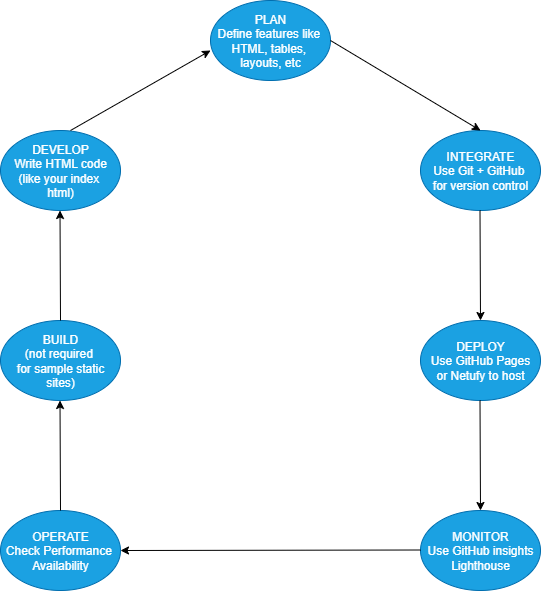

The diagram above was exported from draw.io. Its source (the exported page's mxGraphModel, read from the mxfile embedded in the PNG):
<mxGraphModel dx="1034" dy="666" grid="1" gridSize="10" guides="1" tooltips="1" connect="1" arrows="1" fold="1" page="1" pageScale="1" pageWidth="850" pageHeight="1100" math="0" shadow="0">
  <root>
    <mxCell id="0" />
    <mxCell id="1" parent="0" />
    <mxCell id="Oy-2HTCAtBcFHLp5_yBw-1" value="PLAN&lt;div&gt;Define features like&amp;nbsp;&lt;/div&gt;&lt;div&gt;HTML, tables,&amp;nbsp;&lt;/div&gt;&lt;div&gt;layouts, etc&lt;/div&gt;" style="ellipse;whiteSpace=wrap;html=1;fillColor=#1ba1e2;fontColor=#ffffff;strokeColor=#006EAF;" vertex="1" parent="1">
      <mxGeometry x="350" y="30" width="120" height="80" as="geometry" />
    </mxCell>
    <mxCell id="Oy-2HTCAtBcFHLp5_yBw-2" value="DEVELOP&lt;div&gt;Write HTML code&lt;/div&gt;&lt;div&gt;(like your index&amp;nbsp;&lt;/div&gt;&lt;div&gt;html)&lt;/div&gt;" style="ellipse;whiteSpace=wrap;html=1;fillColor=#1ba1e2;fontColor=#ffffff;strokeColor=#006EAF;" vertex="1" parent="1">
      <mxGeometry x="140" y="160" width="120" height="80" as="geometry" />
    </mxCell>
    <mxCell id="Oy-2HTCAtBcFHLp5_yBw-3" value="INTEGRATE&lt;div&gt;Use Git + GitHub&amp;nbsp;&lt;/div&gt;&lt;div&gt;for version control&lt;/div&gt;" style="ellipse;whiteSpace=wrap;html=1;fillColor=#1ba1e2;fontColor=#ffffff;strokeColor=#006EAF;" vertex="1" parent="1">
      <mxGeometry x="560" y="160" width="120" height="80" as="geometry" />
    </mxCell>
    <mxCell id="Oy-2HTCAtBcFHLp5_yBw-4" value="BUILD&lt;div&gt;(not required&amp;nbsp;&lt;/div&gt;&lt;div&gt;for&amp;nbsp;&lt;span style=&quot;background-color: transparent; color: light-dark(rgb(255, 255, 255), rgb(18, 18, 18));&quot;&gt;sample&lt;/span&gt;&lt;span style=&quot;background-color: transparent; color: light-dark(rgb(255, 255, 255), rgb(18, 18, 18));&quot;&gt;&amp;nbsp;static sites)&lt;/span&gt;&lt;/div&gt;" style="ellipse;whiteSpace=wrap;html=1;fillColor=#1ba1e2;fontColor=#ffffff;strokeColor=#006EAF;" vertex="1" parent="1">
      <mxGeometry x="140" y="350" width="120" height="80" as="geometry" />
    </mxCell>
    <mxCell id="Oy-2HTCAtBcFHLp5_yBw-5" value="OPERATE&lt;div&gt;&lt;span style=&quot;background-color: transparent; color: light-dark(rgb(255, 255, 255), rgb(18, 18, 18));&quot;&gt;Check Performance&amp;nbsp;&lt;/span&gt;&lt;/div&gt;&lt;div&gt;Availability&lt;/div&gt;" style="ellipse;whiteSpace=wrap;html=1;fillColor=#1ba1e2;fontColor=#ffffff;strokeColor=#006EAF;" vertex="1" parent="1">
      <mxGeometry x="140" y="540" width="120" height="80" as="geometry" />
    </mxCell>
    <mxCell id="Oy-2HTCAtBcFHLp5_yBw-6" value="DEPLOY&lt;div&gt;Use GitHub Pages&lt;/div&gt;&lt;div&gt;or Netufy to host&lt;/div&gt;" style="ellipse;whiteSpace=wrap;html=1;fillColor=#1ba1e2;fontColor=#ffffff;strokeColor=#006EAF;" vertex="1" parent="1">
      <mxGeometry x="560" y="350" width="120" height="80" as="geometry" />
    </mxCell>
    <mxCell id="Oy-2HTCAtBcFHLp5_yBw-8" value="MONITOR&lt;div&gt;Use GitHub insights&lt;/div&gt;&lt;div&gt;Lighthouse&lt;/div&gt;" style="ellipse;whiteSpace=wrap;html=1;fillColor=#1ba1e2;fontColor=#ffffff;strokeColor=#006EAF;" vertex="1" parent="1">
      <mxGeometry x="560" y="540" width="120" height="80" as="geometry" />
    </mxCell>
    <mxCell id="Oy-2HTCAtBcFHLp5_yBw-9" value="" style="endArrow=classic;html=1;rounded=0;entryX=0;entryY=0.625;entryDx=0;entryDy=0;entryPerimeter=0;" edge="1" parent="1" target="Oy-2HTCAtBcFHLp5_yBw-1">
      <mxGeometry width="50" height="50" relative="1" as="geometry">
        <mxPoint x="210" y="160" as="sourcePoint" />
        <mxPoint x="260" y="110" as="targetPoint" />
      </mxGeometry>
    </mxCell>
    <mxCell id="Oy-2HTCAtBcFHLp5_yBw-10" value="" style="endArrow=classic;html=1;rounded=0;exitX=1;exitY=0.5;exitDx=0;exitDy=0;entryX=0.5;entryY=0;entryDx=0;entryDy=0;" edge="1" parent="1" source="Oy-2HTCAtBcFHLp5_yBw-1" target="Oy-2HTCAtBcFHLp5_yBw-3">
      <mxGeometry width="50" height="50" relative="1" as="geometry">
        <mxPoint x="580" y="150" as="sourcePoint" />
        <mxPoint x="620" y="150" as="targetPoint" />
      </mxGeometry>
    </mxCell>
    <mxCell id="Oy-2HTCAtBcFHLp5_yBw-11" value="" style="endArrow=classic;html=1;rounded=0;" edge="1" parent="1">
      <mxGeometry width="50" height="50" relative="1" as="geometry">
        <mxPoint x="619.5" y="240" as="sourcePoint" />
        <mxPoint x="620" y="350" as="targetPoint" />
      </mxGeometry>
    </mxCell>
    <mxCell id="Oy-2HTCAtBcFHLp5_yBw-13" value="" style="endArrow=classic;html=1;rounded=0;entryX=0.5;entryY=0;entryDx=0;entryDy=0;" edge="1" parent="1" target="Oy-2HTCAtBcFHLp5_yBw-8">
      <mxGeometry width="50" height="50" relative="1" as="geometry">
        <mxPoint x="619.5" y="430" as="sourcePoint" />
        <mxPoint x="620" y="530" as="targetPoint" />
      </mxGeometry>
    </mxCell>
    <mxCell id="Oy-2HTCAtBcFHLp5_yBw-14" value="" style="endArrow=classic;html=1;rounded=0;entryX=1;entryY=0.5;entryDx=0;entryDy=0;" edge="1" parent="1" target="Oy-2HTCAtBcFHLp5_yBw-5">
      <mxGeometry width="50" height="50" relative="1" as="geometry">
        <mxPoint x="560" y="579.5" as="sourcePoint" />
        <mxPoint x="460" y="579.5" as="targetPoint" />
      </mxGeometry>
    </mxCell>
    <mxCell id="Oy-2HTCAtBcFHLp5_yBw-15" value="" style="endArrow=classic;html=1;rounded=0;exitX=0.5;exitY=0;exitDx=0;exitDy=0;" edge="1" parent="1" source="Oy-2HTCAtBcFHLp5_yBw-5">
      <mxGeometry width="50" height="50" relative="1" as="geometry">
        <mxPoint x="199.5" y="510" as="sourcePoint" />
        <mxPoint x="199.5" y="430" as="targetPoint" />
      </mxGeometry>
    </mxCell>
    <mxCell id="Oy-2HTCAtBcFHLp5_yBw-17" value="" style="endArrow=classic;html=1;rounded=0;exitX=0.5;exitY=0;exitDx=0;exitDy=0;" edge="1" parent="1" source="Oy-2HTCAtBcFHLp5_yBw-4">
      <mxGeometry width="50" height="50" relative="1" as="geometry">
        <mxPoint x="199.5" y="320" as="sourcePoint" />
        <mxPoint x="199.5" y="240" as="targetPoint" />
      </mxGeometry>
    </mxCell>
  </root>
</mxGraphModel>